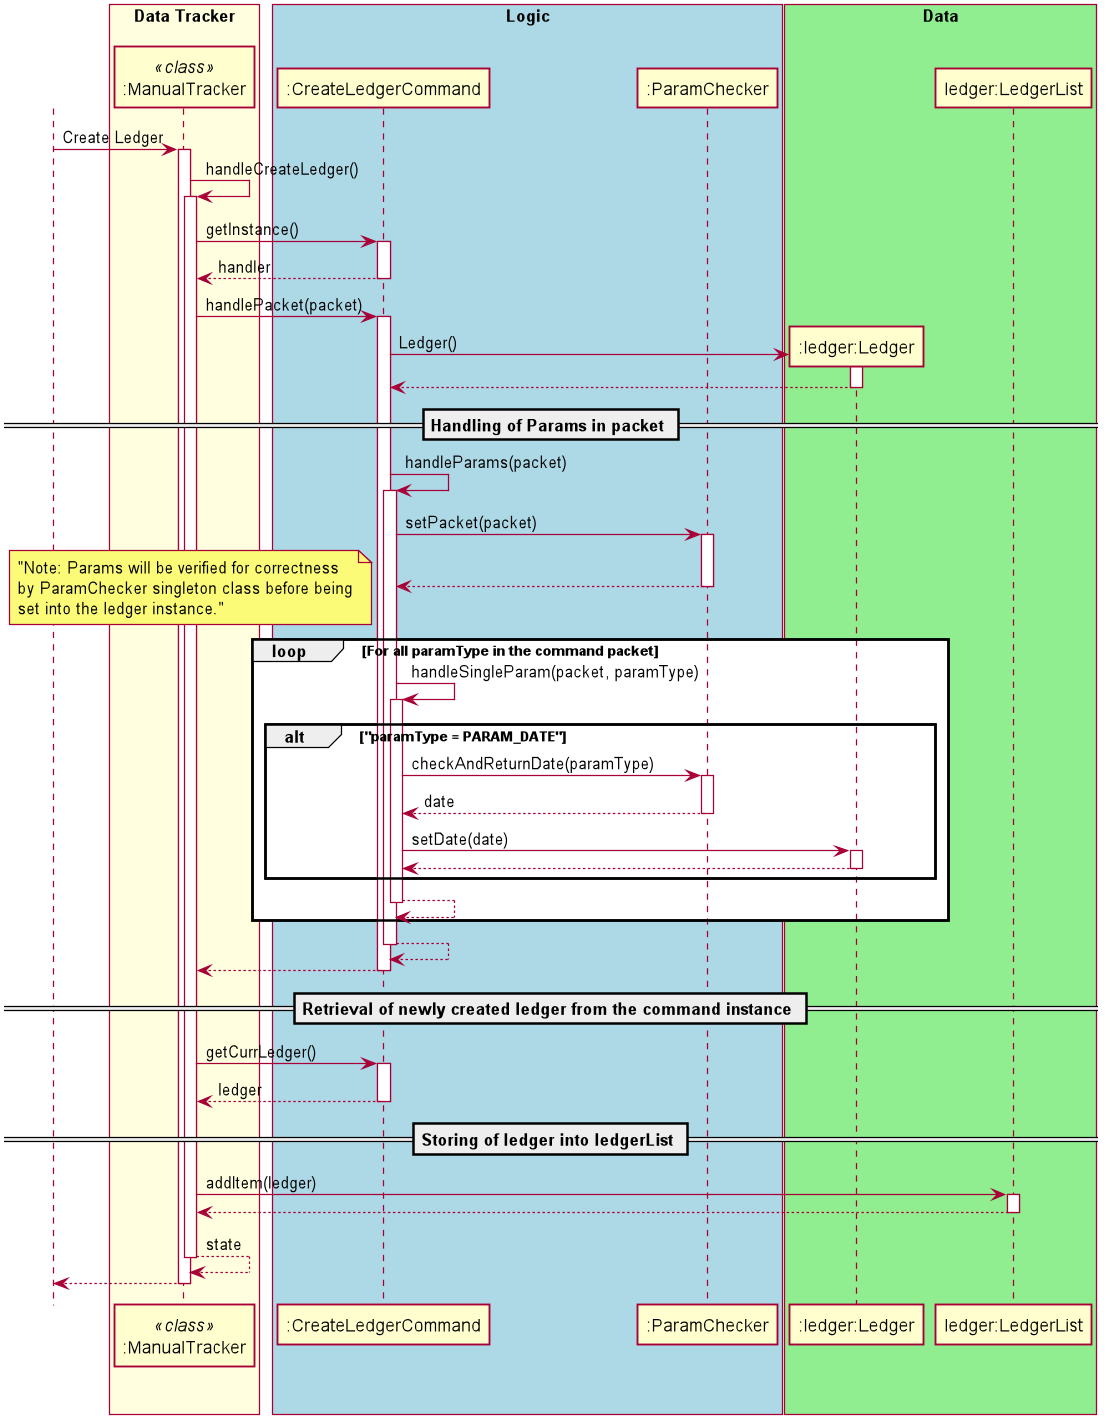

The diagram above was rendered by PlantUML. Its source (embedded in the PNG):
@startuml
autoactivate on
actor User
scale 1094 width

skinparam shadowing false
skinparam sequence {
    ActorBorderColor white
    
    ActorBackgroundColor white
    ActorFontColor white
    ActorFontSize 17
    ActorFontName ""
}

box "Data Tracker" #LightYellow
participant ":ManualTracker" as manualTracker <<class>>
endBox

box "Logic" #LightBlue
participant ":CreateLedgerCommand"
participant ":ParamChecker"
endBox

box "Data" #LightGreen
participant ":ledger:Ledger"
participant "ledger:LedgerList"
endBox

User-> manualTracker: Create Ledger

manualTracker ->manualTracker: handleCreateLedger()

   manualTracker-> ":CreateLedgerCommand" : getInstance()
    return handler

   manualTracker-> ":CreateLedgerCommand" : handlePacket(packet)

        create ":ledger:Ledger"
        ":CreateLedgerCommand" -> ":ledger:Ledger" : Ledger()
        return
        == Handling of Params in packet ==
        ":CreateLedgerCommand" -> ":CreateLedgerCommand" : handleParams(packet)
            ":CreateLedgerCommand" -> ":ParamChecker" : setPacket(packet)
            return
            loop For all paramType in the command packet
                note left: "Note: Params will be verified for correctness\nby ParamChecker singleton class before being\nset into the ledger instance."
                ":CreateLedgerCommand" -> ":CreateLedgerCommand" : handleSingleParam(packet, paramType)
                    alt "paramType = PARAM_DATE"
                        ":CreateLedgerCommand" ->":ParamChecker": checkAndReturnDate(paramType)
                        return date
                        ":CreateLedgerCommand" -> ":ledger:Ledger" : setDate(date)
                        return
                    end
                return
            end
        return
   return
   == Retrieval of newly created ledger from the command instance ==
   manualTracker-> ":CreateLedgerCommand" : getCurrLedger()
   return ledger
   == Storing of ledger into ledgerList ==
   manualTracker-> "ledger:LedgerList" : addItem(ledger)
    return
return state
return


@enduml